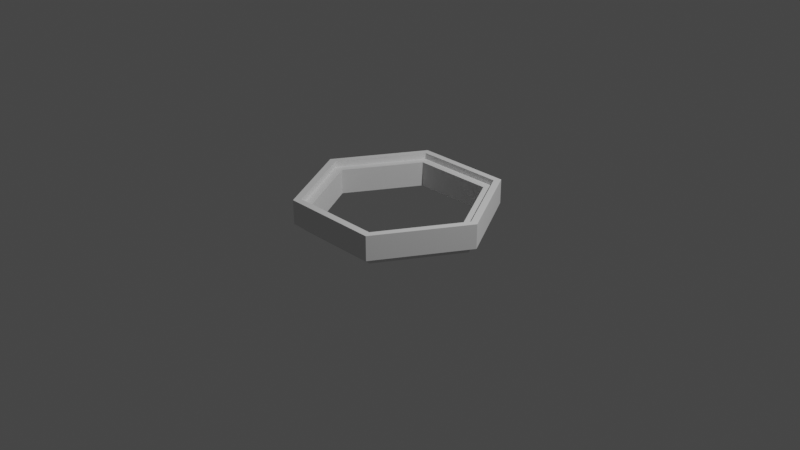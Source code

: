 # Source: elevation.blend  (saved by Blender 2.83.18; exported with 4.5.12 LTS)
import bpy
from mathutils import Matrix  # noqa: F401  (used for matrix-valued properties, if any)

bpy.ops.wm.read_factory_settings(use_empty=True)
scene = bpy.context.scene
scene.name = 'Scene'

# ---- collections
col_collection = bpy.data.collections.new('Collection'); scene.collection.children.link(col_collection)

# ---- world
world_world = bpy.data.worlds.new('World'); scene.world = world_world
world_world.use_nodes = True; world_world.node_tree.nodes.clear()
_N = world_world.node_tree.nodes; _L = world_world.node_tree.links
n0 = _N.new('ShaderNodeOutputWorld'); n0.name = 'World Output'; n0.location = (300, 300)
n1 = _N.new('ShaderNodeBackground'); n1.name = 'Background'; n1.location = (10, 300)
n1.inputs[0].default_value = (0.05088, 0.05088, 0.05088, 1.0)
_L.new(n1.outputs[0], n0.inputs[0])
n0.is_active_output = True
world_world.color = (0.05088, 0.05088, 0.05088)
world_world.use_sun_shadow = False
world_world.sun_shadow_jitter_overblur = 0.0

# ---- cameras
cam_camera = bpy.data.cameras.new('Camera')
cam_camera.clip_end = 100.0
cam_camera.ortho_scale = 7.314

# ---- lights
light_light = bpy.data.lights.new('Light', 'POINT')
light_light.transmission_factor = 0.0
light_light.energy = 1000.0
light_light.shadow_soft_size = 0.1
light_light.shadow_maximum_resolution = 0.006
light_light.use_absolute_resolution = True

# ---- meshes
me_plane_002 = bpy.data.meshes.new('Plane.002')
me_plane_002.from_pydata([(-0.9714, -0.9714, -0.09978), (-1.943, -4.926e-09, -0.09978), (1.943, -4.926e-09, -0.09978), (0.9714, 0.9714, -0.09978), (-0.9714, 0.9714, -0.09978), (0.9878, 0.9878, 0.1705), (0.9714, -0.9714, -0.09978), (0.8812, -0.8812, -0.09978), (0.9714, -0.9714, -0.02483), (-1.943, -4.926e-09, -0.02483), (-0.9714, -0.9714, -0.02483), (0.9714, 0.9714, -0.02483), (-0.9714, 0.9714, -0.02483), (1.943, -4.926e-09, -0.02483), (0.8812, -0.8812, -0.02483), (-1.762, -2.683e-08, -0.09978), (-0.8812, -0.8812, -0.02483), (-1.762, -2.682e-08, -0.02483), (1.762, -2.682e-08, -0.02483), (0.8812, 0.8812, -0.02483), (-0.8812, 0.8812, -0.02483), (1.976, -9.24e-10, 0.1705), (-0.8812, -0.8812, -0.09978), (-1.976, -9.24e-10, 0.1705), (1.762, -2.683e-08, -0.09978), (0.8812, 0.8812, -0.09978), (-0.8812, 0.8812, -0.09978), (-0.9878, -0.9878, 0.1705), (-1.762, -2.682e-08, 0.1705), (0.9878, -0.9878, 0.1705), (-0.8812, 0.8812, 0.1705), (-0.9878, 0.9878, 0.1705), (-0.8812, -0.8812, 0.1705), (0.8812, 0.8812, 0.1705), (0.8812, -0.8812, 0.1705), (1.762, -2.682e-08, 0.1705), (-1.069, -1.069, 0.1705), (-1.069, -1.069, -0.02483), (-1.069, 1.069, 0.1705), (-2.137, 1.867e-08, 0.1705), (1.069, 1.069, 0.1705), (2.137, 1.867e-08, 0.1705), (1.069, -1.069, -0.02483), (1.069, -1.069, 0.1705), (-2.137, 1.867e-08, -0.02483), (2.137, 1.867e-08, -0.02483), (1.069, 1.069, -0.02483), (-1.069, 1.069, -0.02483), (-0.9878, 0.9878, 0.2362), (-1.976, -9.24e-10, 0.2362), (0.9878, 0.9878, 0.2362), (1.976, -9.24e-10, 0.2362), (1.069, -1.069, 0.2362), (0.9878, -0.9878, 0.2362), (-1.069, 1.069, 0.2362), (-0.9878, -0.9878, 0.2362), (-1.069, -1.069, 0.2362), (-2.137, 1.867e-08, 0.2362), (1.069, 1.069, 0.2362), (2.137, 1.867e-08, 0.2362)], [], [(8, 13, 45, 42), (17, 20, 30, 28), (10, 8, 42, 37), (4, 3, 25, 26), (2, 6, 7, 24), (3, 2, 24, 25), (6, 0, 22, 7), (12, 9, 44, 47), (43, 41, 59, 52), (1, 4, 26, 15), (0, 1, 15, 22), (20, 19, 33, 30), (1, 0, 10, 9), (4, 1, 9, 12), (6, 2, 13, 8), (0, 6, 8, 10), (2, 3, 11, 13), (3, 4, 12, 11), (19, 20, 26, 25), (18, 19, 25, 24), (20, 17, 15, 26), (14, 18, 24, 7), (16, 14, 7, 22), (17, 16, 22, 15), (29, 21, 35, 34), (21, 5, 33, 35), (23, 27, 32, 28), (27, 29, 34, 32), (5, 31, 30, 33), (31, 23, 28, 30), (16, 17, 28, 32), (18, 14, 34, 35), (38, 39, 57, 54), (19, 18, 35, 33), (29, 27, 55, 53), (14, 16, 32, 34), (45, 46, 40, 41), (42, 45, 41, 43), (37, 42, 43, 36), (47, 44, 39, 38), (46, 47, 38, 40), (44, 37, 36, 39), (23, 31, 48, 49), (13, 11, 46, 45), (39, 36, 56, 57), (27, 23, 49, 55), (11, 12, 47, 46), (9, 10, 37, 44), (53, 55, 56, 52), (49, 48, 54, 57), (55, 49, 57, 56), (48, 50, 58, 54), (51, 53, 52, 59), (50, 51, 59, 58), (31, 5, 50, 48), (21, 29, 53, 51), (40, 38, 54, 58), (5, 21, 51, 50), (36, 43, 52, 56), (41, 40, 58, 59)])
_uv = me_plane_002.uv_layers.new(name='UVMap')
_uv.uv.foreach_set('vector', [1.0, 0.5, 1.0, 0.5, 1.0, 0.5, 1.0, 0.5, 0.0, 0.5, 0.0, 0.5, 0.0, 0.5, 0.0, 0.5, 1.0, 0.0, 1.0, 0.0, 1.0, 0.0, 1.0, 0.0, 0.0, 1.0, 0.0, 1.0, 0.0, 1.0, 0.0, 1.0, 1.0, 0.5, 1.0, 0.5, 1.0, 0.5, 1.0, 0.5, 1.0, 1.0, 1.0, 1.0, 1.0, 1.0, 1.0, 1.0, 1.0, 0.0, 1.0, 0.0, 1.0, 0.0, 1.0, 0.0, 0.0, 0.5, 0.0, 0.5, 0.0, 0.5, 0.0, 0.5, 1.0, 0.5, 1.0, 0.5, 1.0, 0.5, 1.0, 0.5, 0.0, 0.5, 0.0, 0.5, 0.0, 0.5, 0.0, 0.5, 0.0, 0.0, 0.0, 0.0, 0.0, 0.0, 0.0, 0.0, 0.0, 1.0, 0.0, 1.0, 0.0, 1.0, 0.0, 1.0, 0.0, 0.0, 0.0, 0.0, 0.0, 0.0, 0.0, 0.0, 0.0, 0.5, 0.0, 0.5, 0.0, 0.5, 0.0, 0.5, 1.0, 0.5, 1.0, 0.5, 1.0, 0.5, 1.0, 0.5, 1.0, 0.0, 1.0, 0.0, 1.0, 0.0, 1.0, 0.0, 1.0, 1.0, 1.0, 1.0, 1.0, 1.0, 1.0, 1.0, 0.0, 1.0, 0.0, 1.0, 0.0, 1.0, 0.0, 1.0, 0.0, 1.0, 0.0, 1.0, 0.0, 1.0, 0.0, 1.0, 1.0, 1.0, 1.0, 1.0, 1.0, 1.0, 1.0, 1.0, 0.0, 0.5, 0.0, 0.5, 0.0, 0.5, 0.0, 0.5, 1.0, 0.5, 1.0, 0.5, 1.0, 0.5, 1.0, 0.5, 1.0, 0.0, 1.0, 0.0, 1.0, 0.0, 1.0, 0.0, 0.0, 0.0, 0.0, 0.0, 0.0, 0.0, 0.0, 0.0, 1.0, 0.5, 1.0, 0.5, 1.0, 0.5, 1.0, 0.5, 1.0, 1.0, 1.0, 1.0, 1.0, 1.0, 1.0, 1.0, 0.0, 0.0, 0.0, 0.0, 0.0, 0.0, 0.0, 0.0, 1.0, 0.0, 1.0, 0.0, 1.0, 0.0, 1.0, 0.0, 0.0, 1.0, 0.0, 1.0, 0.0, 1.0, 0.0, 1.0, 0.0, 0.5, 0.0, 0.5, 0.0, 0.5, 0.0, 0.5, 0.0, 0.0, 0.0, 0.0, 0.0, 0.0, 0.0, 0.0, 1.0, 0.5, 1.0, 0.5, 1.0, 0.5, 1.0, 0.5, 0.0, 0.5, 0.0, 0.5, 0.0, 0.5, 0.0, 0.5, 1.0, 1.0, 1.0, 1.0, 1.0, 1.0, 1.0, 1.0, 1.0, 0.0, 1.0, 0.0, 1.0, 0.0, 1.0, 0.0, 1.0, 0.0, 1.0, 0.0, 1.0, 0.0, 1.0, 0.0, 1.0, 1.0, 1.0, 1.0, 1.0, 1.0, 1.0, 1.0, 1.0, 0.5, 1.0, 0.5, 1.0, 0.5, 1.0, 0.5, 1.0, 0.0, 1.0, 0.0, 1.0, 0.0, 1.0, 0.0, 0.0, 0.5, 0.0, 0.5, 0.0, 0.5, 0.0, 0.5, 0.0, 1.0, 0.0, 1.0, 0.0, 1.0, 0.0, 1.0, 0.0, 0.0, 0.0, 0.0, 0.0, 0.0, 0.0, 0.0, 0.0, 0.5, 0.0, 0.5, 0.0, 0.5, 0.0, 0.5, 1.0, 1.0, 1.0, 1.0, 1.0, 1.0, 1.0, 1.0, 0.0, 0.0, 0.0, 0.0, 0.0, 0.0, 0.0, 0.0, 0.0, 0.0, 0.0, 0.0, 0.0, 0.0, 0.0, 0.0, 0.0, 1.0, 0.0, 1.0, 0.0, 1.0, 0.0, 1.0, 0.0, 0.0, 0.0, 0.0, 0.0, 0.0, 0.0, 0.0, 1.0, 0.0, 1.0, 0.0, 1.0, 0.0, 1.0, 0.0, 0.0, 0.5, 0.0, 0.5, 0.0, 0.5, 0.0, 0.5, 0.0, 0.0, 0.0, 0.0, 0.0, 0.0, 0.0, 0.0, 0.0, 1.0, 0.0, 1.0, 0.0, 1.0, 0.0, 1.0, 1.0, 0.5, 1.0, 0.5, 1.0, 0.5, 1.0, 0.5, 1.0, 1.0, 1.0, 1.0, 1.0, 1.0, 1.0, 1.0, 0.0, 1.0, 0.0, 1.0, 0.0, 1.0, 0.0, 1.0, 1.0, 0.5, 1.0, 0.5, 1.0, 0.5, 1.0, 0.5, 0.0, 1.0, 0.0, 1.0, 0.0, 1.0, 0.0, 1.0, 1.0, 1.0, 1.0, 1.0, 1.0, 1.0, 1.0, 1.0, 1.0, 0.0, 1.0, 0.0, 1.0, 0.0, 1.0, 0.0, 1.0, 1.0, 1.0, 1.0, 1.0, 1.0, 1.0, 1.0])
me_plane_002.use_remesh_fix_poles = True
me_plane_002.use_remesh_preserve_attributes = False
me_plane_002.use_mirror_vertex_groups = False
me_plane_002.update()

# ---- objects
ob_light = bpy.data.objects.new('Light', light_light)
ob_camera = bpy.data.objects.new('Camera', cam_camera)
ob_plane_002 = bpy.data.objects.new('Plane.002', me_plane_002)

# ---- transforms, parenting, visibility, modifiers, constraints
ob_light.location = (4.076, 1.005, 5.904)
ob_light.rotation_euler = (0.6503, 0.05522, 1.866)
ob_light.lock_rotations_4d = False
ob_light.empty_display_type = 'ARROWS'
ob_light.color = (0.0, 0.0, 0.0, 0.0)
ob_light.lineart.crease_threshold = 0.0
ob_camera.location = (7.359, -6.926, 4.958)
ob_camera.rotation_euler = (1.109, 0.0, 0.8149)
ob_camera.lock_rotations_4d = False
ob_camera.empty_display_type = 'ARROWS'
ob_camera.color = (0.0, 0.0, 0.0, 0.0)
ob_camera.display_type = 'WIRE'
ob_camera.lineart.crease_threshold = 0.0
ob_plane_002.location = (0.0, 0.0, 0.08757)
ob_plane_002.scale = (0.5, 0.866, 1.0)
ob_plane_002.lineart.crease_threshold = 0.0

# ---- collection membership
col_collection.objects.link(ob_light)
col_collection.objects.link(ob_camera)
col_collection.objects.link(ob_plane_002)

# ---- scene / render settings (as saved in the file)
scene.camera = ob_camera
scene.frame_start = 1; scene.frame_end = 250; scene.frame_set(1)
scene.render.engine = 'BLENDER_EEVEE_NEXT'
scene.cycles.use_denoising = False
scene.cycles.samples = 128
scene.cycles.sampling_pattern = 'TABULATED_SOBOL'
scene.cycles.use_adaptive_sampling = False
scene.cycles.use_light_tree = False
scene.view_settings.view_transform = 'Filmic'
bpy.context.view_layer.update()
